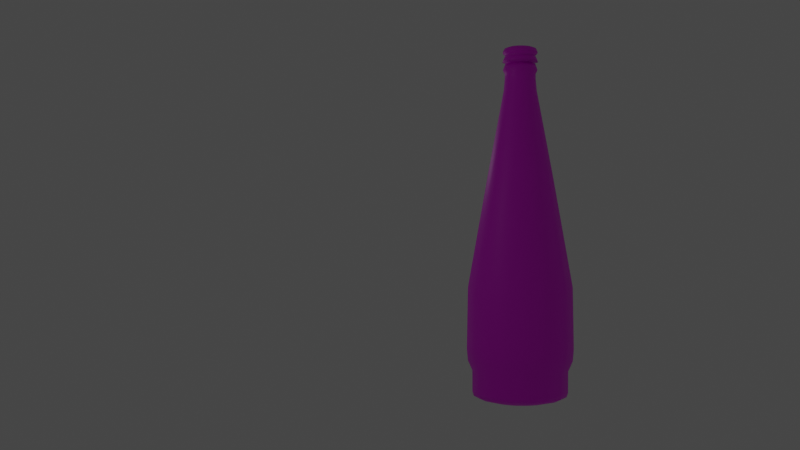 # Source: appletiserX3dVersion.blend  (saved by Blender 3.4.6; exported with 4.5.12 LTS)
import bpy
from mathutils import Matrix  # noqa: F401  (used for matrix-valued properties, if any)

bpy.ops.wm.read_factory_settings(use_empty=True)
scene = bpy.context.scene
scene.name = 'Scene'

# ---- collections
col_collection = bpy.data.collections.new('Collection'); scene.collection.children.link(col_collection)

# ---- images (referenced by path relative to the original .blend; pixels are not part of the script)
import os
ASSET_DIR = os.environ.get("B2B_ASSET_DIR", "")  # directory of the original .blend (textures are referenced by path, not embedded)
HERE = os.path.dirname(os.path.abspath(__file__))  # packed textures are extracted next to this script under _unpacked/

def load_image(name, relpath, width, height, colorspace="sRGB"):
    """Load a texture the original file referenced (path relative to the .blend, or extracted next to this script)."""
    p = next((c for c in (os.path.join(HERE, relpath), os.path.join(ASSET_DIR, relpath)) if relpath and os.path.exists(c)), "")
    if p:
        img = bpy.data.images.load(p, check_existing=True)
        img.name = name
    else:  # same state as the original file: an image datablock whose file is absent (Cycles renders it pink)
        img = bpy.data.images.new(name, width, height)
        img.source = "FILE"
        img.filepath = "//" + (relpath or name)
    img.colorspace_settings.name = colorspace
    return img
img_appletiser_logo_doubled_with_background_full_png = load_image('appletiser-logo-doubled-with-background_full.png', 'appletiser-logo-doubled-with-background_full.png', 1024, 1024, 'sRGB')

# ---- materials (node trees are filled in below, after node groups)
mat_material_002 = bpy.data.materials.new('Material.002')
mat_material_002.use_transparent_shadow = False

# ---- material node trees
mat_material_002.use_nodes = True; mat_material_002.node_tree.nodes.clear()
_N = mat_material_002.node_tree.nodes; _L = mat_material_002.node_tree.links
n0 = _N.new('ShaderNodeBsdfPrincipled'); n0.name = 'Principled BSDF'; n0.location = (10, 300)
n0.distribution = 'GGX'
n0.subsurface_method = 'RANDOM_WALK_SKIN'
n0.inputs[3].default_value = 1.45
n0.inputs[27].default_value = (0.0, 0.0, 0.0, 1.0)
n0.inputs[28].default_value = 1.0
n1 = _N.new('ShaderNodeOutputMaterial'); n1.name = 'Material Output'; n1.location = (300, 300)
n2 = _N.new('ShaderNodeTexImage'); n2.name = 'Image Texture'; n2.location = (-409, 264)
n2.image = img_appletiser_logo_doubled_with_background_full_png
_L.new(n0.outputs[0], n1.inputs[0])
_L.new(n2.outputs[0], n0.inputs[0])
n1.is_active_output = True

# ---- world
world_world = bpy.data.worlds.new('World'); scene.world = world_world
world_world.use_nodes = True; world_world.node_tree.nodes.clear()
_N = world_world.node_tree.nodes; _L = world_world.node_tree.links
n0 = _N.new('ShaderNodeOutputWorld'); n0.name = 'World Output'; n0.location = (300, 300)
n1 = _N.new('ShaderNodeBackground'); n1.name = 'Background'; n1.location = (10, 300)
n1.inputs[0].default_value = (0.05088, 0.05088, 0.05088, 1.0)
_L.new(n1.outputs[0], n0.inputs[0])
n0.is_active_output = True
world_world.color = (0.05088, 0.05088, 0.05088)
world_world.use_sun_shadow = False
world_world.sun_shadow_jitter_overblur = 0.0

# ---- cameras
cam_camera_004 = bpy.data.cameras.new('Camera.004')
cam_camera_005 = bpy.data.cameras.new('Camera.005')
cam_camera_006 = bpy.data.cameras.new('Camera.006')

# ---- lights
light_point_002 = bpy.data.lights.new('Point.002', 'POINT')
light_point_002.transmission_factor = 0.0
light_point_002.shadow_soft_size = 0.25
light_point_002.shadow_maximum_resolution = 0.006
light_point_002.use_absolute_resolution = True
light_point_003 = bpy.data.lights.new('Point.003', 'POINT')
light_point_003.transmission_factor = 0.0
light_point_003.shadow_soft_size = 0.25
light_point_003.shadow_maximum_resolution = 0.006
light_point_003.use_absolute_resolution = True

# ---- meshes
me_plane_001 = bpy.data.meshes.new('Plane.001')
me_plane_001.from_pydata([(0.2052, 1.993, 2.361e-07), (0.19, 2.03, 2.41e-07), (0.1815, 2.05, 2.447e-07), (0.1698, 2.06, 2.471e-07), (0.1952, 2.09, 2.514e-07), (0.2027, 2.099, 2.538e-07), (0.1976, 2.115, 2.568e-07), (0.1802, 2.15, 2.618e-07), (0.1237, 2.169, 2.656e-07), (0.0, 2.175, 0.0), (0.0, 1.96, 0.0), (0.1896, 1.993, -0.07853), (0.1756, 2.03, -0.07272), (0.1677, 2.05, -0.06944), (0.1568, 2.06, -0.06496), (0.1804, 2.09, -0.0747), (0.1872, 2.099, -0.07755), (0.1826, 2.115, -0.07562), (0.1665, 2.15, -0.06896), (0.1143, 2.169, -0.04735), (0.1451, 1.993, -0.1451), (0.1344, 2.03, -0.1344), (0.1283, 2.05, -0.1283), (0.12, 2.06, -0.12), (0.138, 2.09, -0.138), (0.1433, 2.099, -0.1433), (0.1397, 2.115, -0.1397), (0.1274, 2.15, -0.1274), (0.08749, 2.169, -0.08749), (0.07853, 1.993, -0.1896), (0.07272, 2.03, -0.1756), (0.06945, 2.05, -0.1677), (0.06496, 2.06, -0.1568), (0.0747, 2.09, -0.1804), (0.07755, 2.099, -0.1872), (0.07562, 2.115, -0.1826), (0.06896, 2.15, -0.1665), (0.04735, 2.169, -0.1143), (2.271e-07, 1.993, -0.2052), (2.327e-07, 2.03, -0.19), (2.368e-07, 2.05, -0.1815), (2.397e-07, 2.06, -0.1698), (2.428e-07, 2.09, -0.1952), (2.449e-07, 2.099, -0.2027), (2.482e-07, 2.115, -0.1976), (2.539e-07, 2.15, -0.1802), (2.602e-07, 2.169, -0.1237), (-0.07853, 1.993, -0.1896), (-0.07272, 2.03, -0.1756), (-0.06944, 2.05, -0.1677), (-0.06496, 2.06, -0.1568), (-0.0747, 2.09, -0.1804), (-0.07755, 2.099, -0.1872), (-0.07562, 2.115, -0.1826), (-0.06896, 2.15, -0.1665), (-0.04735, 2.169, -0.1143), (-0.1451, 1.993, -0.1451), (-0.1344, 2.03, -0.1344), (-0.1283, 2.05, -0.1283), (-0.12, 2.06, -0.12), (-0.138, 2.09, -0.138), (-0.1433, 2.099, -0.1433), (-0.1397, 2.115, -0.1397), (-0.1274, 2.15, -0.1274), (-0.08749, 2.169, -0.08749), (-0.1896, 1.993, -0.07853), (-0.1756, 2.03, -0.07272), (-0.1677, 2.05, -0.06945), (-0.1568, 2.06, -0.06496), (-0.1804, 2.09, -0.0747), (-0.1872, 2.099, -0.07755), (-0.1826, 2.115, -0.07562), (-0.1665, 2.15, -0.06896), (-0.1143, 2.169, -0.04735), (-0.2052, 1.993, -2.181e-07), (-0.19, 2.03, -2.244e-07), (-0.1815, 2.05, -2.289e-07), (-0.1698, 2.06, -2.323e-07), (-0.1952, 2.09, -2.343e-07), (-0.2027, 2.099, -2.36e-07), (-0.1976, 2.115, -2.395e-07), (-0.1802, 2.15, -2.46e-07), (-0.1237, 2.169, -2.548e-07), (-0.1896, 1.993, 0.07853), (-0.1756, 2.03, 0.07272), (-0.1677, 2.05, 0.06944), (-0.1568, 2.06, 0.06496), (-0.1804, 2.09, 0.0747), (-0.1872, 2.099, 0.07755), (-0.1826, 2.115, 0.07562), (-0.1665, 2.15, 0.06896), (-0.1143, 2.169, 0.04735), (-0.1451, 1.993, 0.1451), (-0.1344, 2.03, 0.1344), (-0.1283, 2.05, 0.1283), (-0.12, 2.06, 0.12), (-0.138, 2.09, 0.138), (-0.1433, 2.099, 0.1433), (-0.1397, 2.115, 0.1397), (-0.1274, 2.15, 0.1274), (-0.08749, 2.169, 0.08749), (-0.07853, 1.993, 0.1896), (-0.07272, 2.03, 0.1756), (-0.06945, 2.05, 0.1677), (-0.06496, 2.06, 0.1568), (-0.0747, 2.09, 0.1804), (-0.07755, 2.099, 0.1872), (-0.07562, 2.115, 0.1826), (-0.06896, 2.15, 0.1665), (-0.04735, 2.169, 0.1143), (-2.336e-07, 1.993, 0.2052), (-2.387e-07, 2.03, 0.19), (-2.426e-07, 2.05, 0.1815), (-2.451e-07, 2.06, 0.1698), (-2.49e-07, 2.09, 0.1952), (-2.513e-07, 2.099, 0.2027), (-2.545e-07, 2.115, 0.1976), (-2.596e-07, 2.15, 0.1802), (-2.641e-07, 2.169, 0.1237), (0.07853, 1.993, 0.1896), (0.07272, 2.03, 0.1756), (0.06944, 2.05, 0.1677), (0.06496, 2.06, 0.1568), (0.0747, 2.09, 0.1804), (0.07755, 2.099, 0.1872), (0.07562, 2.115, 0.1826), (0.06896, 2.15, 0.1665), (0.04735, 2.169, 0.1143), (0.1451, 1.993, 0.1451), (0.1344, 2.03, 0.1344), (0.1283, 2.05, 0.1283), (0.12, 2.06, 0.12), (0.138, 2.09, 0.138), (0.1433, 2.099, 0.1433), (0.1397, 2.115, 0.1397), (0.1274, 2.15, 0.1274), (0.08749, 2.169, 0.08749), (0.1896, 1.993, 0.07853), (0.1756, 2.03, 0.07272), (0.1677, 2.05, 0.06945), (0.1568, 2.06, 0.06496), (0.1804, 2.09, 0.0747), (0.1872, 2.099, 0.07755), (0.1826, 2.115, 0.07562), (0.1665, 2.15, 0.06896), (0.1143, 2.169, 0.04735), (0.6056, -0.5846, 3.765e-08), (0.3767, 0.6935, 1.085e-07), (0.192, 1.664, 1.983e-07), (0.1798, 1.798, 2.12e-07), (0.1796, 1.859, 2.196e-07), (0.2, 1.9, 2.252e-07), (0.1751, 1.97, 2.287e-07), (0.0, 1.97, 0.0), (0.6182, -1.288, -2.473e-08), (0.6066, -1.422, -3.468e-08), (0.5541, -1.541, -4.346e-08), (0.5533, -1.783, -6.362e-08), (0.5363, -1.833, -6.612e-08), (0.4622, -1.871, -6.722e-08), (0.3231, -1.904, -6.86e-08), (0.0, -1.914, 0.0), (0.5595, -0.5846, -0.2318), (0.348, 0.6935, -0.1441), (0.1774, 1.664, -0.07346), (0.1661, 1.798, -0.06881), (0.1659, 1.859, -0.06872), (0.1848, 1.9, -0.07653), (0.1618, 1.97, -0.06703), (0.5711, -1.288, -0.2366), (0.5604, -1.422, -0.2321), (0.5119, -1.541, -0.212), (0.5112, -1.783, -0.2117), (0.4955, -1.833, -0.2052), (0.427, -1.871, -0.1769), (0.2985, -1.904, -0.1236), (0.4282, -0.5846, -0.4282), (0.2664, 0.6935, -0.2664), (0.1357, 1.664, -0.1357), (0.1271, 1.798, -0.1271), (0.127, 1.859, -0.127), (0.1414, 1.9, -0.1414), (0.1238, 1.97, -0.1238), (0.4371, -1.288, -0.4371), (0.4289, -1.422, -0.4289), (0.3918, -1.541, -0.3918), (0.3912, -1.783, -0.3912), (0.3792, -1.833, -0.3792), (0.3268, -1.871, -0.3268), (0.2285, -1.904, -0.2285), (0.2318, -0.5846, -0.5595), (0.1441, 0.6935, -0.348), (0.07346, 1.664, -0.1774), (0.06881, 1.798, -0.1661), (0.06872, 1.859, -0.1659), (0.07653, 1.9, -0.1848), (0.06703, 1.97, -0.1618), (0.2366, -1.288, -0.5711), (0.2321, -1.422, -0.5604), (0.212, -1.541, -0.5119), (0.2117, -1.783, -0.5112), (0.2052, -1.833, -0.4955), (0.1769, -1.871, -0.427), (0.1236, -1.904, -0.2985), (1.118e-08, -0.5846, -0.6056), (9.199e-08, 0.6935, -0.3767), (1.899e-07, 1.664, -0.192), (2.041e-07, 1.798, -0.1798), (2.117e-07, 1.859, -0.1796), (2.165e-07, 1.9, -0.2), (2.21e-07, 1.97, -0.1751), (-5.175e-08, -1.288, -0.6182), (-6.12e-08, -1.422, -0.6066), (-6.768e-08, -1.541, -0.5541), (-8.781e-08, -1.783, -0.5533), (-8.956e-08, -1.833, -0.5363), (-8.742e-08, -1.871, -0.4622), (-8.272e-08, -1.904, -0.3231), (-0.2318, -0.5846, -0.5595), (-0.1441, 0.6935, -0.348), (-0.07346, 1.664, -0.1774), (-0.06881, 1.798, -0.1661), (-0.06872, 1.859, -0.1659), (-0.07653, 1.9, -0.1848), (-0.06703, 1.97, -0.1618), (-0.2366, -1.288, -0.5711), (-0.2321, -1.422, -0.5604), (-0.212, -1.541, -0.5119), (-0.2117, -1.783, -0.5112), (-0.2052, -1.833, -0.4955), (-0.1769, -1.871, -0.427), (-0.1236, -1.904, -0.2985), (-0.4282, -0.5846, -0.4282), (-0.2664, 0.6935, -0.2664), (-0.1357, 1.664, -0.1357), (-0.1271, 1.798, -0.1271), (-0.127, 1.859, -0.127), (-0.1414, 1.9, -0.1414), (-0.1238, 1.97, -0.1238), (-0.4371, -1.288, -0.4371), (-0.4289, -1.422, -0.4289), (-0.3918, -1.541, -0.3918), (-0.3912, -1.783, -0.3912), (-0.3792, -1.833, -0.3792), (-0.3268, -1.871, -0.3268), (-0.2285, -1.904, -0.2285), (-0.5595, -0.5846, -0.2318), (-0.348, 0.6935, -0.1441), (-0.1774, 1.664, -0.07346), (-0.1661, 1.798, -0.06881), (-0.1659, 1.859, -0.06872), (-0.1848, 1.9, -0.07653), (-0.1618, 1.97, -0.06703), (-0.5711, -1.288, -0.2366), (-0.5604, -1.422, -0.2321), (-0.5119, -1.541, -0.212), (-0.5112, -1.783, -0.2117), (-0.4955, -1.833, -0.2052), (-0.427, -1.871, -0.1769), (-0.2985, -1.904, -0.1236), (-0.6056, -0.5846, 1.529e-08), (-0.3767, 0.6935, -7.553e-08), (-0.192, 1.664, -1.815e-07), (-0.1798, 1.798, -1.963e-07), (-0.1796, 1.859, -2.039e-07), (-0.2, 1.9, -2.077e-07), (-0.1751, 1.97, -2.133e-07), (-0.6182, -1.288, 7.878e-08), (-0.6066, -1.422, 8.772e-08), (-0.5541, -1.541, 9.19e-08), (-0.5533, -1.783, 1.12e-07), (-0.5363, -1.833, 1.13e-07), (-0.4622, -1.871, 1.076e-07), (-0.3231, -1.904, 9.684e-08), (-0.5595, -0.5846, 0.2318), (-0.348, 0.6935, 0.1441), (-0.1774, 1.664, 0.07346), (-0.1661, 1.798, 0.06881), (-0.1659, 1.859, 0.06872), (-0.1848, 1.9, 0.07653), (-0.1618, 1.97, 0.06703), (-0.5711, -1.288, 0.2366), (-0.5604, -1.422, 0.2321), (-0.5119, -1.541, 0.212), (-0.5112, -1.783, 0.2117), (-0.4955, -1.833, 0.2052), (-0.427, -1.871, 0.1769), (-0.2985, -1.904, 0.1236), (-0.4282, -0.5846, 0.4282), (-0.2664, 0.6935, 0.2664), (-0.1357, 1.664, 0.1357), (-0.1271, 1.798, 0.1271), (-0.127, 1.859, 0.127), (-0.1414, 1.9, 0.1414), (-0.1238, 1.97, 0.1238), (-0.4371, -1.288, 0.4371), (-0.4289, -1.422, 0.4289), (-0.3918, -1.541, 0.3918), (-0.3912, -1.783, 0.3912), (-0.3792, -1.833, 0.3792), (-0.3268, -1.871, 0.3268), (-0.2285, -1.904, 0.2285), (-0.2318, -0.5846, 0.5595), (-0.1441, 0.6935, 0.348), (-0.07346, 1.664, 0.1774), (-0.06881, 1.798, 0.1661), (-0.06872, 1.859, 0.1659), (-0.07653, 1.9, 0.1848), (-0.06703, 1.97, 0.1618), (-0.2366, -1.288, 0.5711), (-0.2321, -1.422, 0.5604), (-0.212, -1.541, 0.5119), (-0.2117, -1.783, 0.5112), (-0.2052, -1.833, 0.4955), (-0.1769, -1.871, 0.427), (-0.1236, -1.904, 0.2985), (-3.043e-08, -0.5846, 0.6056), (-1.04e-07, 0.6935, 0.3767), (-1.96e-07, 1.664, 0.192), (-2.098e-07, 1.798, 0.1798), (-2.174e-07, 1.859, 0.1796), (-2.228e-07, 1.9, 0.2), (-2.266e-07, 1.97, 0.1751), (3.21e-08, -1.288, 0.6182), (4.192e-08, -1.422, 0.6066), (5.007e-08, -1.541, 0.5541), (7.022e-08, -1.783, 0.5533), (7.251e-08, -1.833, 0.5363), (7.273e-08, -1.871, 0.4622), (7.245e-08, -1.904, 0.3231), (0.2318, -0.5846, 0.5595), (0.1441, 0.6935, 0.348), (0.07346, 1.664, 0.1774), (0.06881, 1.798, 0.1661), (0.06872, 1.859, 0.1659), (0.07653, 1.9, 0.1848), (0.06703, 1.97, 0.1618), (0.2366, -1.288, 0.5711), (0.2321, -1.422, 0.5604), (0.212, -1.541, 0.5119), (0.2117, -1.783, 0.5112), (0.2052, -1.833, 0.4955), (0.1769, -1.871, 0.427), (0.1236, -1.904, 0.2985), (0.4282, -0.5846, 0.4282), (0.2664, 0.6935, 0.2664), (0.1357, 1.664, 0.1357), (0.1271, 1.798, 0.1271), (0.127, 1.859, 0.127), (0.1414, 1.9, 0.1414), (0.1238, 1.97, 0.1238), (0.4371, -1.288, 0.4371), (0.4289, -1.422, 0.4289), (0.3918, -1.541, 0.3918), (0.3912, -1.783, 0.3912), (0.3792, -1.833, 0.3792), (0.3268, -1.871, 0.3268), (0.2285, -1.904, 0.2285), (0.5595, -0.5846, 0.2318), (0.348, 0.6935, 0.1441), (0.1774, 1.664, 0.07346), (0.1661, 1.798, 0.06881), (0.1659, 1.859, 0.06872), (0.1848, 1.9, 0.07653), (0.1618, 1.97, 0.06703), (0.5711, -1.288, 0.2366), (0.5604, -1.422, 0.2321), (0.5119, -1.541, 0.212), (0.5112, -1.783, 0.2117), (0.4955, -1.833, 0.2052), (0.427, -1.871, 0.1769), (0.2985, -1.904, 0.1236)], [], [(30, 29, 20, 21), (32, 31, 22, 23), (0, 1, 12, 11), (24, 23, 14, 15), (36, 35, 26, 27), (45, 44, 35, 36), (54, 53, 44, 45), (63, 62, 53, 54), (72, 71, 62, 63), (81, 80, 71, 72), (90, 89, 80, 81), (99, 98, 89, 90), (108, 107, 98, 99), (117, 116, 107, 108), (126, 125, 116, 117), (135, 134, 125, 126), (144, 143, 134, 135), (9, 8, 145), (85, 84, 75, 76), (1, 2, 13, 12), (25, 24, 15, 16), (37, 36, 27, 28), (46, 45, 36, 37), (55, 54, 45, 46), (64, 63, 54, 55), (73, 72, 63, 64), (82, 81, 72, 73), (91, 90, 81, 82), (100, 99, 90, 91), (109, 108, 99, 100), (118, 117, 108, 109), (127, 126, 117, 118), (136, 135, 126, 127), (145, 144, 135, 136), (10, 137, 0), (76, 75, 66, 67), (2, 3, 14, 13), (26, 25, 16, 17), (48, 47, 38, 39), (57, 56, 47, 48), (66, 65, 56, 57), (75, 74, 65, 66), (84, 83, 74, 75), (93, 92, 83, 84), (102, 101, 92, 93), (111, 110, 101, 102), (120, 119, 110, 111), (129, 128, 119, 120), (138, 137, 128, 129), (67, 66, 57, 58), (3, 4, 15, 14), (27, 26, 17, 18), (9, 28, 19), (9, 37, 28), (9, 46, 37), (9, 55, 46), (9, 64, 55), (9, 73, 64), (9, 82, 73), (9, 91, 82), (9, 100, 91), (9, 109, 100), (9, 118, 109), (9, 127, 118), (9, 136, 127), (9, 145, 136), (58, 57, 48, 49), (4, 5, 16, 15), (28, 27, 18, 19), (11, 20, 10), (20, 29, 10), (29, 38, 10), (38, 47, 10), (47, 56, 10), (56, 65, 10), (65, 74, 10), (74, 83, 10), (83, 92, 10), (92, 101, 10), (101, 110, 10), (110, 119, 10), (119, 128, 10), (128, 137, 10), (49, 48, 39, 40), (5, 6, 17, 16), (0, 11, 10), (42, 41, 32, 33), (51, 50, 41, 42), (60, 59, 50, 51), (69, 68, 59, 60), (78, 77, 68, 69), (87, 86, 77, 78), (96, 95, 86, 87), (105, 104, 95, 96), (114, 113, 104, 105), (123, 122, 113, 114), (132, 131, 122, 123), (141, 140, 131, 132), (40, 39, 30, 31), (6, 7, 18, 17), (21, 20, 11, 12), (34, 33, 24, 25), (43, 42, 33, 34), (52, 51, 42, 43), (61, 60, 51, 52), (70, 69, 60, 61), (79, 78, 69, 70), (88, 87, 78, 79), (97, 96, 87, 88), (106, 105, 96, 97), (115, 114, 105, 106), (124, 123, 114, 115), (133, 132, 123, 124), (142, 141, 132, 133), (31, 30, 21, 22), (7, 8, 19, 18), (22, 21, 12, 13), (103, 102, 93, 94), (112, 111, 102, 103), (121, 120, 111, 112), (130, 129, 120, 121), (139, 138, 129, 130), (1, 0, 137, 138), (2, 1, 138, 139), (4, 3, 140, 141), (41, 40, 31, 32), (35, 34, 25, 26), (50, 49, 40, 41), (44, 43, 34, 35), (59, 58, 49, 50), (53, 52, 43, 44), (68, 67, 58, 59), (62, 61, 52, 53), (77, 76, 67, 68), (71, 70, 61, 62), (86, 85, 76, 77), (80, 79, 70, 71), (95, 94, 85, 86), (89, 88, 79, 80), (104, 103, 94, 95), (98, 97, 88, 89), (113, 112, 103, 104), (107, 106, 97, 98), (122, 121, 112, 113), (116, 115, 106, 107), (131, 130, 121, 122), (125, 124, 115, 116), (140, 139, 130, 131), (134, 133, 124, 125), (143, 142, 133, 134), (23, 22, 13, 14), (5, 4, 141, 142), (94, 93, 84, 85), (6, 5, 142, 143), (7, 6, 143, 144), (8, 7, 144, 145), (33, 32, 23, 24), (9, 19, 8), (39, 38, 29, 30), (3, 2, 139, 140), (146, 147, 163, 162), (147, 148, 164, 163), (181, 180, 166, 167), (153, 182, 168), (153, 196, 182), (153, 210, 196), (153, 224, 210), (153, 238, 224), (153, 252, 238), (153, 266, 252), (153, 280, 266), (153, 294, 280), (153, 308, 294), (153, 322, 308), (153, 336, 322), (153, 350, 336), (153, 364, 350), (148, 149, 165, 164), (182, 181, 167, 168), (190, 197, 183, 176), (204, 211, 197, 190), (218, 225, 211, 204), (232, 239, 225, 218), (246, 253, 239, 232), (260, 267, 253, 246), (274, 281, 267, 260), (288, 295, 281, 274), (302, 309, 295, 288), (316, 323, 309, 302), (330, 337, 323, 316), (344, 351, 337, 330), (358, 365, 351, 344), (149, 150, 166, 165), (367, 366, 155, 156), (197, 198, 184, 183), (211, 212, 198, 197), (225, 226, 212, 211), (239, 240, 226, 225), (253, 254, 240, 239), (267, 268, 254, 253), (281, 282, 268, 267), (295, 296, 282, 281), (309, 310, 296, 295), (323, 324, 310, 309), (337, 338, 324, 323), (351, 352, 338, 337), (365, 366, 352, 351), (150, 151, 167, 166), (151, 152, 168, 167), (184, 185, 171, 170), (200, 201, 187, 186), (214, 215, 201, 200), (228, 229, 215, 214), (242, 243, 229, 228), (256, 257, 243, 242), (270, 271, 257, 256), (284, 285, 271, 270), (298, 299, 285, 284), (312, 313, 299, 298), (326, 327, 313, 312), (340, 341, 327, 326), (354, 355, 341, 340), (368, 369, 355, 354), (369, 368, 157, 158), (199, 200, 186, 185), (213, 214, 200, 199), (227, 228, 214, 213), (241, 242, 228, 227), (255, 256, 242, 241), (269, 270, 256, 255), (283, 284, 270, 269), (297, 298, 284, 283), (311, 312, 298, 297), (325, 326, 312, 311), (339, 340, 326, 325), (353, 354, 340, 339), (367, 368, 354, 353), (154, 146, 162, 169), (180, 179, 165, 166), (185, 186, 172, 171), (201, 202, 188, 187), (215, 216, 202, 201), (229, 230, 216, 215), (243, 244, 230, 229), (257, 258, 244, 243), (271, 272, 258, 257), (285, 286, 272, 271), (299, 300, 286, 285), (313, 314, 300, 299), (327, 328, 314, 313), (341, 342, 328, 327), (355, 356, 342, 341), (369, 370, 356, 355), (160, 161, 371), (155, 154, 169, 170), (186, 187, 173, 172), (202, 203, 189, 188), (216, 217, 203, 202), (230, 231, 217, 216), (244, 245, 231, 230), (258, 259, 245, 244), (272, 273, 259, 258), (286, 287, 273, 272), (300, 301, 287, 286), (314, 315, 301, 300), (328, 329, 315, 314), (342, 343, 329, 328), (356, 357, 343, 342), (370, 371, 357, 356), (156, 155, 170, 171), (208, 207, 193, 194), (222, 221, 207, 208), (236, 235, 221, 222), (250, 249, 235, 236), (264, 263, 249, 250), (278, 277, 263, 264), (292, 291, 277, 278), (306, 305, 291, 292), (320, 319, 305, 306), (334, 333, 319, 320), (348, 347, 333, 334), (362, 361, 347, 348), (187, 188, 174, 173), (205, 204, 190, 191), (219, 218, 204, 205), (233, 232, 218, 219), (247, 246, 232, 233), (261, 260, 246, 247), (275, 274, 260, 261), (289, 288, 274, 275), (303, 302, 288, 289), (317, 316, 302, 303), (331, 330, 316, 317), (345, 344, 330, 331), (359, 358, 344, 345), (157, 156, 171, 172), (189, 161, 175), (203, 161, 189), (217, 161, 203), (231, 161, 217), (245, 161, 231), (259, 161, 245), (273, 161, 259), (287, 161, 273), (301, 161, 287), (315, 161, 301), (329, 161, 315), (343, 161, 329), (357, 161, 343), (371, 161, 357), (188, 189, 175, 174), (207, 206, 192, 193), (221, 220, 206, 207), (235, 234, 220, 221), (249, 248, 234, 235), (263, 262, 248, 249), (277, 276, 262, 263), (291, 290, 276, 277), (305, 304, 290, 291), (319, 318, 304, 305), (333, 332, 318, 319), (347, 346, 332, 333), (361, 360, 346, 347), (148, 147, 359, 360), (158, 157, 172, 173), (191, 190, 176, 177), (212, 213, 199, 198), (226, 227, 213, 212), (240, 241, 227, 226), (254, 255, 241, 240), (268, 269, 255, 254), (282, 283, 269, 268), (296, 297, 283, 282), (310, 311, 297, 296), (324, 325, 311, 310), (338, 339, 325, 324), (352, 353, 339, 338), (366, 367, 353, 352), (147, 146, 358, 359), (159, 158, 173, 174), (194, 193, 179, 180), (195, 194, 180, 181), (209, 208, 194, 195), (223, 222, 208, 209), (237, 236, 222, 223), (251, 250, 236, 237), (265, 264, 250, 251), (279, 278, 264, 265), (293, 292, 278, 279), (307, 306, 292, 293), (321, 320, 306, 307), (335, 334, 320, 321), (349, 348, 334, 335), (363, 362, 348, 349), (153, 152, 364), (177, 176, 162, 163), (160, 159, 174, 175), (368, 367, 156, 157), (196, 195, 181, 182), (210, 209, 195, 196), (224, 223, 209, 210), (238, 237, 223, 224), (252, 251, 237, 238), (266, 265, 251, 252), (280, 279, 265, 266), (294, 293, 279, 280), (308, 307, 293, 294), (322, 321, 307, 308), (336, 335, 321, 322), (350, 349, 335, 336), (364, 363, 349, 350), (179, 178, 164, 165), (192, 191, 177, 178), (206, 205, 191, 192), (220, 219, 205, 206), (234, 233, 219, 220), (248, 247, 233, 234), (262, 261, 247, 248), (276, 275, 261, 262), (290, 289, 275, 276), (304, 303, 289, 290), (318, 317, 303, 304), (332, 331, 317, 318), (346, 345, 331, 332), (360, 359, 345, 346), (150, 149, 361, 362), (366, 365, 154, 155), (151, 150, 362, 363), (149, 148, 360, 361), (152, 151, 363, 364), (176, 183, 169, 162), (183, 184, 170, 169), (153, 168, 152), (365, 358, 146, 154), (370, 369, 158, 159), (371, 370, 159, 160), (175, 161, 160), (193, 192, 178, 179), (198, 199, 185, 184), (178, 177, 163, 164)])
me_plane_001.polygons.foreach_set('use_smooth', [True] * 400)
_uv = me_plane_001.uv_layers.new(name='UVMap')
_uv.uv.foreach_set('vector', [0.9108, 0.2439, 0.903, 0.2412, 0.9077, 0.2286, 0.9136, 0.2302, 0.9191, 0.2452, 0.9156, 0.2448, 0.9172, 0.2308, 0.9198, 0.231, 0.9121, 0.2105, 0.9163, 0.2111, 0.9153, 0.2197, 0.9104, 0.2187, 0.9264, 0.2307, 0.9198, 0.231, 0.9203, 0.2202, 0.9255, 0.22, 0.9416, 0.241, 0.9337, 0.2436, 0.9308, 0.2301, 0.9368, 0.2286, 0.9497, 0.2574, 0.9389, 0.262, 0.9337, 0.2436, 0.9416, 0.241, 0.964, 0.2802, 0.9479, 0.2891, 0.9389, 0.262, 0.9497, 0.2574, 0.9516, 0.1222, 0.9408, 0.117, 0.9502, 0.08834, 0.9692, 0.09715, 0.9427, 0.1386, 0.935, 0.1356, 0.9408, 0.117, 0.9516, 0.1222, 0.9376, 0.1509, 0.9317, 0.1491, 0.935, 0.1356, 0.9427, 0.1386, 0.9345, 0.1607, 0.9296, 0.1596, 0.9317, 0.1491, 0.9376, 0.1509, 0.9326, 0.169, 0.9284, 0.1683, 0.9296, 0.1596, 0.9345, 0.1607, 0.9314, 0.1764, 0.9276, 0.176, 0.9284, 0.1683, 0.9326, 0.169, 0.9308, 0.1832, 0.9272, 0.183, 0.9276, 0.176, 0.9314, 0.1764, 0.9305, 0.1898, 0.927, 0.1897, 0.9272, 0.183, 0.9308, 0.1832, 0.9307, 0.1963, 0.9271, 0.1964, 0.927, 0.1897, 0.9305, 0.1898, 0.9312, 0.2031, 0.9274, 0.2034, 0.9271, 0.1964, 0.9307, 0.1963, 0.9791, 0.1901, 0.94, 0.2087, 0.9383, 0.2021, 0.9188, 0.1591, 0.9158, 0.1593, 0.9145, 0.1486, 0.9182, 0.1482, 0.9163, 0.2111, 0.9188, 0.2113, 0.9182, 0.2201, 0.9153, 0.2197, 0.9283, 0.2305, 0.9264, 0.2307, 0.9255, 0.22, 0.9271, 0.2198, 0.9541, 0.2332, 0.9416, 0.241, 0.9368, 0.2286, 0.9471, 0.224, 0.9656, 0.2437, 0.9497, 0.2574, 0.9416, 0.241, 0.9541, 0.2332, 0.9858, 0.2552, 0.964, 0.2802, 0.9497, 0.2574, 0.9656, 0.2437, 0.966, 0.1364, 0.9516, 0.1222, 0.9692, 0.09715, 0.9858, 0.1262, 0.9545, 0.1468, 0.9427, 0.1386, 0.9516, 0.1222, 0.966, 0.1364, 0.9474, 0.156, 0.9376, 0.1509, 0.9427, 0.1386, 0.9545, 0.1468, 0.943, 0.164, 0.9345, 0.1607, 0.9376, 0.1509, 0.9474, 0.156, 0.9401, 0.1711, 0.9326, 0.169, 0.9345, 0.1607, 0.943, 0.164, 0.9384, 0.1777, 0.9314, 0.1764, 0.9326, 0.169, 0.9401, 0.1711, 0.9374, 0.1839, 0.9308, 0.1832, 0.9314, 0.1764, 0.9384, 0.1777, 0.9371, 0.1899, 0.9305, 0.1898, 0.9308, 0.1832, 0.9374, 0.1839, 0.9374, 0.1959, 0.9307, 0.1963, 0.9305, 0.1898, 0.9371, 0.1899, 0.9383, 0.2021, 0.9312, 0.2031, 0.9307, 0.1963, 0.9374, 0.1959, 0.8463, 0.1885, 0.9131, 0.2032, 0.9121, 0.2105, 0.9182, 0.1482, 0.9145, 0.1486, 0.9122, 0.1348, 0.9171, 0.1341, 0.9188, 0.2113, 0.9206, 0.2113, 0.9203, 0.2202, 0.9182, 0.2201, 0.9308, 0.2301, 0.9283, 0.2305, 0.9271, 0.2198, 0.9291, 0.2196, 0.9006, 0.2935, 0.8789, 0.2902, 0.8949, 0.2589, 0.9061, 0.2633, 0.9083, 0.1156, 0.8967, 0.1196, 0.8816, 0.09131, 0.9023, 0.0861, 0.9122, 0.1348, 0.9042, 0.137, 0.8967, 0.1196, 0.9083, 0.1156, 0.9145, 0.1486, 0.9084, 0.1498, 0.9042, 0.137, 0.9122, 0.1348, 0.9158, 0.1593, 0.9108, 0.16, 0.9084, 0.1498, 0.9145, 0.1486, 0.9166, 0.1682, 0.9123, 0.1686, 0.9108, 0.16, 0.9158, 0.1593, 0.917, 0.176, 0.9132, 0.1762, 0.9123, 0.1686, 0.9166, 0.1682, 0.9173, 0.1831, 0.9137, 0.1832, 0.9132, 0.1762, 0.917, 0.176, 0.9173, 0.1898, 0.9138, 0.1898, 0.9137, 0.1832, 0.9173, 0.1831, 0.9172, 0.1966, 0.9136, 0.1964, 0.9138, 0.1898, 0.9173, 0.1898, 0.9169, 0.2035, 0.9131, 0.2032, 0.9136, 0.1964, 0.9172, 0.1966, 0.9171, 0.1341, 0.9122, 0.1348, 0.9083, 0.1156, 0.9152, 0.1145, 0.9206, 0.2113, 0.925, 0.2112, 0.9255, 0.22, 0.9203, 0.2202, 0.9368, 0.2286, 0.9308, 0.2301, 0.9291, 0.2196, 0.934, 0.2187, 0.9791, 0.1901, 0.9471, 0.224, 0.9427, 0.2159, 0.9791, 0.1901, 0.9541, 0.2332, 0.9471, 0.224, 0.9791, 0.1901, 0.9656, 0.2437, 0.9541, 0.2332, 0.9791, 0.1901, 0.9858, 0.2552, 0.9656, 0.2437, 0.9791, 0.1901, 0.966, 0.1364, 0.9858, 0.1262, 0.9791, 0.1901, 0.9545, 0.1468, 0.966, 0.1364, 0.9791, 0.1901, 0.9474, 0.156, 0.9545, 0.1468, 0.9791, 0.1901, 0.943, 0.164, 0.9474, 0.156, 0.9791, 0.1901, 0.9401, 0.1711, 0.943, 0.164, 0.9791, 0.1901, 0.9384, 0.1777, 0.9401, 0.1711, 0.9791, 0.1901, 0.9374, 0.1839, 0.9384, 0.1777, 0.9791, 0.1901, 0.9371, 0.1899, 0.9374, 0.1839, 0.9791, 0.1901, 0.9374, 0.1959, 0.9371, 0.1899, 0.9791, 0.1901, 0.9383, 0.2021, 0.9374, 0.1959, 0.9152, 0.1145, 0.9083, 0.1156, 0.9023, 0.0861, 0.9128, 0.08576, 0.925, 0.2112, 0.9263, 0.2111, 0.9271, 0.2198, 0.9255, 0.22, 0.9471, 0.224, 0.9368, 0.2286, 0.934, 0.2187, 0.9427, 0.2159, 0.9104, 0.2187, 0.9077, 0.2286, 0.8463, 0.1885, 0.9077, 0.2286, 0.903, 0.2412, 0.8463, 0.1885, 0.903, 0.2412, 0.8949, 0.2589, 0.8463, 0.1885, 0.8949, 0.2589, 0.8789, 0.2902, 0.8463, 0.1885, 0.8816, 0.09131, 0.8967, 0.1196, 0.8463, 0.1885, 0.8967, 0.1196, 0.9042, 0.137, 0.8463, 0.1885, 0.9042, 0.137, 0.9084, 0.1498, 0.8463, 0.1885, 0.9084, 0.1498, 0.9108, 0.16, 0.8463, 0.1885, 0.9108, 0.16, 0.9123, 0.1686, 0.8463, 0.1885, 0.9123, 0.1686, 0.9132, 0.1762, 0.8463, 0.1885, 0.9132, 0.1762, 0.9137, 0.1832, 0.8463, 0.1885, 0.9137, 0.1832, 0.9138, 0.1898, 0.8463, 0.1885, 0.9138, 0.1898, 0.9136, 0.1964, 0.8463, 0.1885, 0.9136, 0.1964, 0.9131, 0.2032, 0.8463, 0.1885, 0.9114, 0.2933, 0.9006, 0.2935, 0.9061, 0.2633, 0.9131, 0.2646, 0.9263, 0.2111, 0.928, 0.211, 0.9291, 0.2196, 0.9271, 0.2198, 0.9121, 0.2105, 0.9104, 0.2187, 0.8463, 0.1885, 0.9309, 0.2638, 0.918, 0.2649, 0.9191, 0.2452, 0.928, 0.2446, 0.9366, 0.292, 0.9178, 0.2923, 0.918, 0.2649, 0.9309, 0.2638, 0.9327, 0.1148, 0.9203, 0.1141, 0.9199, 0.08664, 0.9381, 0.08567, 0.9293, 0.1343, 0.9206, 0.1339, 0.9203, 0.1141, 0.9327, 0.1148, 0.9273, 0.1483, 0.9208, 0.148, 0.9206, 0.1339, 0.9293, 0.1343, 0.9261, 0.1591, 0.9209, 0.159, 0.9208, 0.148, 0.9273, 0.1483, 0.9254, 0.168, 0.9209, 0.168, 0.9209, 0.159, 0.9261, 0.1591, 0.9249, 0.1758, 0.9209, 0.1758, 0.9209, 0.168, 0.9254, 0.168, 0.9246, 0.1829, 0.9209, 0.183, 0.9209, 0.1758, 0.9249, 0.1758, 0.9245, 0.1897, 0.9209, 0.1898, 0.9209, 0.183, 0.9246, 0.1829, 0.9246, 0.1965, 0.9208, 0.1966, 0.9209, 0.1898, 0.9245, 0.1897, 0.9247, 0.2035, 0.9207, 0.2037, 0.9208, 0.1966, 0.9246, 0.1965, 0.9131, 0.2646, 0.9061, 0.2633, 0.9108, 0.2439, 0.9156, 0.2448, 0.928, 0.211, 0.9323, 0.2104, 0.934, 0.2187, 0.9291, 0.2196, 0.9136, 0.2302, 0.9077, 0.2286, 0.9104, 0.2187, 0.9153, 0.2197, 0.9305, 0.2442, 0.928, 0.2446, 0.9264, 0.2307, 0.9283, 0.2305, 0.9344, 0.2631, 0.9309, 0.2638, 0.928, 0.2446, 0.9305, 0.2442, 0.9417, 0.2913, 0.9366, 0.292, 0.9309, 0.2638, 0.9344, 0.2631, 0.9361, 0.1156, 0.9327, 0.1148, 0.9381, 0.08567, 0.9432, 0.08613, 0.9318, 0.1348, 0.9293, 0.1343, 0.9327, 0.1148, 0.9361, 0.1156, 0.9292, 0.1486, 0.9273, 0.1483, 0.9293, 0.1343, 0.9318, 0.1348, 0.9276, 0.1593, 0.9261, 0.1591, 0.9273, 0.1483, 0.9292, 0.1486, 0.9267, 0.1681, 0.9254, 0.168, 0.9261, 0.1591, 0.9276, 0.1593, 0.9261, 0.1759, 0.9249, 0.1758, 0.9254, 0.168, 0.9267, 0.1681, 0.9257, 0.183, 0.9246, 0.1829, 0.9249, 0.1758, 0.9261, 0.1759, 0.9256, 0.1897, 0.9245, 0.1897, 0.9246, 0.1829, 0.9257, 0.183, 0.9256, 0.1964, 0.9246, 0.1965, 0.9245, 0.1897, 0.9256, 0.1897, 0.9259, 0.2035, 0.9247, 0.2035, 0.9246, 0.1965, 0.9256, 0.1964, 0.9156, 0.2448, 0.9108, 0.2439, 0.9136, 0.2302, 0.9172, 0.2308, 0.9323, 0.2104, 0.94, 0.2087, 0.9427, 0.2159, 0.934, 0.2187, 0.9172, 0.2308, 0.9136, 0.2302, 0.9153, 0.2197, 0.9182, 0.2201, 0.9193, 0.1759, 0.917, 0.176, 0.9166, 0.1682, 0.9191, 0.168, 0.9194, 0.183, 0.9173, 0.1831, 0.917, 0.176, 0.9193, 0.1759, 0.9194, 0.1898, 0.9173, 0.1898, 0.9173, 0.1831, 0.9194, 0.183, 0.9193, 0.1966, 0.9172, 0.1966, 0.9173, 0.1898, 0.9194, 0.1898, 0.9191, 0.2036, 0.9169, 0.2035, 0.9172, 0.1966, 0.9193, 0.1966, 0.9163, 0.2111, 0.9121, 0.2105, 0.9131, 0.2032, 0.9169, 0.2035, 0.9188, 0.2113, 0.9163, 0.2111, 0.9169, 0.2035, 0.9191, 0.2036, 0.925, 0.2112, 0.9206, 0.2113, 0.9207, 0.2037, 0.9247, 0.2035, 0.918, 0.2649, 0.9131, 0.2646, 0.9156, 0.2448, 0.9191, 0.2452, 0.9337, 0.2436, 0.9305, 0.2442, 0.9283, 0.2305, 0.9308, 0.2301, 0.9178, 0.2923, 0.9114, 0.2933, 0.9131, 0.2646, 0.918, 0.2649, 0.9389, 0.262, 0.9344, 0.2631, 0.9305, 0.2442, 0.9337, 0.2436, 0.9203, 0.1141, 0.9152, 0.1145, 0.9128, 0.08576, 0.9199, 0.08664, 0.9479, 0.2891, 0.9417, 0.2913, 0.9344, 0.2631, 0.9389, 0.262, 0.9206, 0.1339, 0.9171, 0.1341, 0.9152, 0.1145, 0.9203, 0.1141, 0.9408, 0.117, 0.9361, 0.1156, 0.9432, 0.08613, 0.9502, 0.08834, 0.9208, 0.148, 0.9182, 0.1482, 0.9171, 0.1341, 0.9206, 0.1339, 0.935, 0.1356, 0.9318, 0.1348, 0.9361, 0.1156, 0.9408, 0.117, 0.9209, 0.159, 0.9188, 0.1591, 0.9182, 0.1482, 0.9208, 0.148, 0.9317, 0.1491, 0.9292, 0.1486, 0.9318, 0.1348, 0.935, 0.1356, 0.9209, 0.168, 0.9191, 0.168, 0.9188, 0.1591, 0.9209, 0.159, 0.9296, 0.1596, 0.9276, 0.1593, 0.9292, 0.1486, 0.9317, 0.1491, 0.9209, 0.1758, 0.9193, 0.1759, 0.9191, 0.168, 0.9209, 0.168, 0.9284, 0.1683, 0.9267, 0.1681, 0.9276, 0.1593, 0.9296, 0.1596, 0.9209, 0.183, 0.9194, 0.183, 0.9193, 0.1759, 0.9209, 0.1758, 0.9276, 0.176, 0.9261, 0.1759, 0.9267, 0.1681, 0.9284, 0.1683, 0.9209, 0.1898, 0.9194, 0.1898, 0.9194, 0.183, 0.9209, 0.183, 0.9272, 0.183, 0.9257, 0.183, 0.9261, 0.1759, 0.9276, 0.176, 0.9208, 0.1966, 0.9193, 0.1966, 0.9194, 0.1898, 0.9209, 0.1898, 0.927, 0.1897, 0.9256, 0.1897, 0.9257, 0.183, 0.9272, 0.183, 0.9207, 0.2037, 0.9191, 0.2036, 0.9193, 0.1966, 0.9208, 0.1966, 0.9271, 0.1964, 0.9256, 0.1964, 0.9256, 0.1897, 0.927, 0.1897, 0.9274, 0.2034, 0.9259, 0.2035, 0.9256, 0.1964, 0.9271, 0.1964, 0.9198, 0.231, 0.9172, 0.2308, 0.9182, 0.2201, 0.9203, 0.2202, 0.9263, 0.2111, 0.925, 0.2112, 0.9247, 0.2035, 0.9259, 0.2035, 0.9191, 0.168, 0.9166, 0.1682, 0.9158, 0.1593, 0.9188, 0.1591, 0.928, 0.211, 0.9263, 0.2111, 0.9259, 0.2035, 0.9274, 0.2034, 0.9323, 0.2104, 0.928, 0.211, 0.9274, 0.2034, 0.9312, 0.2031, 0.94, 0.2087, 0.9323, 0.2104, 0.9312, 0.2031, 0.9383, 0.2021, 0.928, 0.2446, 0.9191, 0.2452, 0.9198, 0.231, 0.9264, 0.2307, 0.9791, 0.1901, 0.9427, 0.2159, 0.94, 0.2087, 0.9061, 0.2633, 0.8949, 0.2589, 0.903, 0.2412, 0.9108, 0.2439, 0.9206, 0.2113, 0.9188, 0.2113, 0.9191, 0.2036, 0.9207, 0.2037, 0.4161, 0.4809, 0.5904, 0.5019, 0.5956, 0.4832, 0.416, 0.4553, 0.5904, 0.5019, 0.7204, 0.5398, 0.7261, 0.5323, 0.5956, 0.4832, 0.7506, 0.5484, 0.7492, 0.5443, 0.7426, 0.5472, 0.7447, 0.5503, 0.7485, 0.5647, 0.7516, 0.5537, 0.7468, 0.5543, 0.7485, 0.5647, 0.7576, 0.5545, 0.7516, 0.5537, 0.7485, 0.5647, 0.7651, 0.558, 0.7576, 0.5545, 0.7485, 0.5647, 0.7748, 0.5674, 0.7651, 0.558, 0.7485, 0.5647, 0.7623, 0.5742, 0.7748, 0.5674, 0.7485, 0.5647, 0.7545, 0.576, 0.7623, 0.5742, 0.7485, 0.5647, 0.7487, 0.5757, 0.7545, 0.576, 0.7485, 0.5647, 0.7444, 0.5743, 0.7487, 0.5757, 0.7485, 0.5647, 0.7413, 0.5721, 0.7444, 0.5743, 0.7485, 0.5647, 0.7392, 0.5695, 0.7413, 0.5721, 0.7485, 0.5647, 0.7381, 0.5667, 0.7392, 0.5695, 0.7485, 0.5647, 0.7379, 0.5637, 0.7381, 0.5667, 0.7485, 0.5647, 0.7387, 0.5609, 0.7379, 0.5637, 0.7485, 0.5647, 0.7405, 0.5582, 0.7387, 0.5609, 0.7204, 0.5398, 0.7335, 0.5475, 0.7388, 0.5427, 0.7261, 0.5323, 0.7516, 0.5537, 0.7506, 0.5484, 0.7447, 0.5503, 0.7468, 0.5543, 0.4163, 0.3965, 0.3101, 0.4127, 0.323, 0.441, 0.4159, 0.4274, 0.418, 0.3619, 0.293, 0.3793, 0.3101, 0.4127, 0.4163, 0.3965, 0.4221, 0.323, 0.271, 0.3377, 0.293, 0.3793, 0.418, 0.3619, 0.399, 0.7404, 0.2741, 0.7108, 0.2442, 0.7495, 0.3979, 0.7811, 0.4015, 0.705, 0.2962, 0.6796, 0.2741, 0.7108, 0.399, 0.7404, 0.4044, 0.6738, 0.3125, 0.653, 0.2962, 0.6796, 0.4015, 0.705, 0.4073, 0.6458, 0.3245, 0.6294, 0.3125, 0.653, 0.4044, 0.6738, 0.4098, 0.6201, 0.3333, 0.6077, 0.3245, 0.6294, 0.4073, 0.6458, 0.4119, 0.5961, 0.3393, 0.5874, 0.3333, 0.6077, 0.4098, 0.6201, 0.4136, 0.5731, 0.3432, 0.5677, 0.3393, 0.5874, 0.4119, 0.5961, 0.4148, 0.5505, 0.345, 0.5484, 0.3432, 0.5677, 0.4136, 0.5731, 0.4156, 0.528, 0.345, 0.529, 0.345, 0.5484, 0.4148, 0.5505, 0.416, 0.505, 0.3429, 0.5091, 0.345, 0.529, 0.4156, 0.528, 0.7335, 0.5475, 0.7377, 0.5508, 0.7426, 0.5472, 0.7388, 0.5427, 0.318, 0.5127, 0.3302, 0.5108, 0.3253, 0.4911, 0.3125, 0.4943, 0.3101, 0.4127, 0.2912, 0.421, 0.3067, 0.447, 0.323, 0.441, 0.293, 0.3793, 0.2702, 0.3902, 0.2912, 0.421, 0.3101, 0.4127, 0.271, 0.3377, 0.241, 0.3518, 0.2702, 0.3902, 0.293, 0.3793, 0.2741, 0.7108, 0.2532, 0.6972, 0.2172, 0.7307, 0.2442, 0.7495, 0.2962, 0.6796, 0.2786, 0.6697, 0.2532, 0.6972, 0.2741, 0.7108, 0.3125, 0.653, 0.297, 0.6458, 0.2786, 0.6697, 0.2962, 0.6796, 0.3245, 0.6294, 0.3105, 0.6241, 0.297, 0.6458, 0.3125, 0.653, 0.3333, 0.6077, 0.3201, 0.604, 0.3105, 0.6241, 0.3245, 0.6294, 0.3393, 0.5874, 0.3268, 0.5849, 0.3201, 0.604, 0.3333, 0.6077, 0.3432, 0.5677, 0.3309, 0.5664, 0.3268, 0.5849, 0.3393, 0.5874, 0.345, 0.5484, 0.3328, 0.5481, 0.3309, 0.5664, 0.3432, 0.5677, 0.345, 0.529, 0.3326, 0.5297, 0.3328, 0.5481, 0.345, 0.5484, 0.3429, 0.5091, 0.3302, 0.5108, 0.3326, 0.5297, 0.345, 0.529, 0.7377, 0.5508, 0.7402, 0.553, 0.7447, 0.5503, 0.7426, 0.5472, 0.7402, 0.553, 0.7431, 0.556, 0.7468, 0.5543, 0.7447, 0.5503, 0.3067, 0.447, 0.2915, 0.4539, 0.304, 0.4749, 0.3177, 0.4701, 0.2471, 0.4523, 0.2424, 0.4575, 0.2625, 0.4731, 0.2671, 0.4694, 0.2182, 0.4343, 0.2136, 0.4418, 0.2424, 0.4575, 0.2471, 0.4523, 0.1744, 0.4153, 0.1696, 0.4261, 0.2136, 0.4418, 0.2182, 0.4343, 0.2107, 0.6483, 0.2076, 0.6409, 0.1655, 0.6488, 0.1677, 0.6592, 0.24, 0.635, 0.2363, 0.6296, 0.2076, 0.6409, 0.2107, 0.6483, 0.261, 0.6206, 0.257, 0.6167, 0.2363, 0.6296, 0.24, 0.635, 0.2762, 0.606, 0.2721, 0.6032, 0.257, 0.6167, 0.261, 0.6206, 0.287, 0.5912, 0.2829, 0.5893, 0.2721, 0.6032, 0.2762, 0.606, 0.2945, 0.5765, 0.2903, 0.5753, 0.2829, 0.5893, 0.287, 0.5912, 0.299, 0.5618, 0.2948, 0.5611, 0.2903, 0.5753, 0.2945, 0.5765, 0.3009, 0.5471, 0.2967, 0.547, 0.2948, 0.5611, 0.299, 0.5618, 0.3002, 0.5322, 0.296, 0.5326, 0.2967, 0.547, 0.3009, 0.5471, 0.2969, 0.5171, 0.2927, 0.5181, 0.296, 0.5326, 0.3002, 0.5322, 0.2927, 0.5181, 0.2969, 0.5171, 0.2908, 0.5016, 0.2864, 0.5034, 0.2738, 0.4306, 0.2471, 0.4523, 0.2671, 0.4694, 0.2915, 0.4539, 0.2491, 0.4036, 0.2182, 0.4343, 0.2471, 0.4523, 0.2738, 0.4306, 0.2153, 0.3713, 0.1744, 0.4153, 0.2182, 0.4343, 0.2491, 0.4036, 0.2356, 0.6818, 0.2107, 0.6483, 0.1677, 0.6592, 0.1969, 0.7082, 0.2632, 0.6586, 0.24, 0.635, 0.2107, 0.6483, 0.2356, 0.6818, 0.2831, 0.6376, 0.261, 0.6206, 0.24, 0.635, 0.2632, 0.6586, 0.2976, 0.6182, 0.2762, 0.606, 0.261, 0.6206, 0.2831, 0.6376, 0.3079, 0.5998, 0.287, 0.5912, 0.2762, 0.606, 0.2976, 0.6182, 0.315, 0.5821, 0.2945, 0.5765, 0.287, 0.5912, 0.3079, 0.5998, 0.3193, 0.5648, 0.299, 0.5618, 0.2945, 0.5765, 0.315, 0.5821, 0.3212, 0.5477, 0.3009, 0.5471, 0.299, 0.5618, 0.3193, 0.5648, 0.3208, 0.5304, 0.3002, 0.5322, 0.3009, 0.5471, 0.3212, 0.5477, 0.318, 0.5127, 0.2969, 0.5171, 0.3002, 0.5322, 0.3208, 0.5304, 0.3388, 0.4882, 0.4161, 0.4809, 0.416, 0.4553, 0.3323, 0.4657, 0.7492, 0.5443, 0.7459, 0.5384, 0.7388, 0.5427, 0.7426, 0.5472, 0.2915, 0.4539, 0.2671, 0.4694, 0.2811, 0.4858, 0.304, 0.4749, 0.2424, 0.4575, 0.2355, 0.4665, 0.2555, 0.4794, 0.2625, 0.4731, 0.2136, 0.4418, 0.2072, 0.4547, 0.2355, 0.4665, 0.2424, 0.4575, 0.1696, 0.4261, 0.1655, 0.4457, 0.2072, 0.4547, 0.2136, 0.4418, 0.2076, 0.6409, 0.2038, 0.6288, 0.1661, 0.6315, 0.1655, 0.6488, 0.2363, 0.6296, 0.231, 0.6208, 0.2038, 0.6288, 0.2076, 0.6409, 0.257, 0.6167, 0.251, 0.6102, 0.231, 0.6208, 0.2363, 0.6296, 0.2721, 0.6032, 0.2657, 0.5984, 0.251, 0.6102, 0.257, 0.6167, 0.2829, 0.5893, 0.2763, 0.5859, 0.2657, 0.5984, 0.2721, 0.6032, 0.2903, 0.5753, 0.2836, 0.573, 0.2763, 0.5859, 0.2829, 0.5893, 0.2948, 0.5611, 0.2881, 0.56, 0.2836, 0.573, 0.2903, 0.5753, 0.2967, 0.547, 0.2899, 0.5467, 0.2881, 0.56, 0.2948, 0.5611, 0.296, 0.5326, 0.2891, 0.5334, 0.2899, 0.5467, 0.2967, 0.547, 0.2927, 0.5181, 0.2857, 0.5199, 0.2891, 0.5334, 0.296, 0.5326, 0.266, 0.5128, 0.2183, 0.5452, 0.2722, 0.5237, 0.3253, 0.4911, 0.3388, 0.4882, 0.3323, 0.4657, 0.3177, 0.4701, 0.2671, 0.4694, 0.2625, 0.4731, 0.2767, 0.4884, 0.2811, 0.4858, 0.2355, 0.4665, 0.2252, 0.4849, 0.2433, 0.4927, 0.2555, 0.4794, 0.2072, 0.4547, 0.2008, 0.4804, 0.2252, 0.4849, 0.2355, 0.4665, 0.1655, 0.4457, 0.1683, 0.4828, 0.2008, 0.4804, 0.2072, 0.4547, 0.2038, 0.6288, 0.2016, 0.6058, 0.1745, 0.6016, 0.1661, 0.6315, 0.231, 0.6208, 0.2238, 0.6031, 0.2016, 0.6058, 0.2038, 0.6288, 0.251, 0.6102, 0.2411, 0.5967, 0.2238, 0.6031, 0.231, 0.6208, 0.2657, 0.5984, 0.2543, 0.5883, 0.2411, 0.5967, 0.251, 0.6102, 0.2763, 0.5859, 0.2641, 0.5786, 0.2543, 0.5883, 0.2657, 0.5984, 0.2836, 0.573, 0.2709, 0.5681, 0.2641, 0.5786, 0.2763, 0.5859, 0.2881, 0.56, 0.2749, 0.5573, 0.2709, 0.5681, 0.2836, 0.573, 0.2899, 0.5467, 0.2765, 0.5461, 0.2749, 0.5573, 0.2881, 0.56, 0.2891, 0.5334, 0.2756, 0.5349, 0.2765, 0.5461, 0.2899, 0.5467, 0.2857, 0.5199, 0.2722, 0.5237, 0.2756, 0.5349, 0.2891, 0.5334, 0.3125, 0.4943, 0.3253, 0.4911, 0.3177, 0.4701, 0.304, 0.4749, 0.7698, 0.5412, 0.7674, 0.5307, 0.7553, 0.5344, 0.7579, 0.5422, 0.7866, 0.5408, 0.7833, 0.5265, 0.7674, 0.5307, 0.7698, 0.5412, 0.763, 0.5899, 0.7589, 0.5987, 0.7716, 0.6043, 0.7769, 0.5929, 0.7527, 0.5872, 0.7488, 0.5939, 0.7589, 0.5987, 0.763, 0.5899, 0.745, 0.5841, 0.7409, 0.5891, 0.7488, 0.5939, 0.7527, 0.5872, 0.7394, 0.5805, 0.735, 0.5842, 0.7409, 0.5891, 0.745, 0.5841, 0.7353, 0.5765, 0.7307, 0.5791, 0.735, 0.5842, 0.7394, 0.5805, 0.7327, 0.5722, 0.7279, 0.5738, 0.7307, 0.5791, 0.7353, 0.5765, 0.7313, 0.5678, 0.7264, 0.5684, 0.7279, 0.5738, 0.7327, 0.5722, 0.7311, 0.5634, 0.7263, 0.563, 0.7264, 0.5684, 0.7313, 0.5678, 0.7321, 0.559, 0.7273, 0.5577, 0.7263, 0.563, 0.7311, 0.5634, 0.7342, 0.5547, 0.7297, 0.5525, 0.7273, 0.5577, 0.7321, 0.559, 0.2625, 0.4731, 0.2555, 0.4794, 0.2696, 0.4928, 0.2767, 0.4884, 0.6212, 0.4251, 0.418, 0.3619, 0.4163, 0.3965, 0.6108, 0.4447, 0.6338, 0.4055, 0.4221, 0.323, 0.418, 0.3619, 0.6212, 0.4251, 0.6099, 0.6882, 0.399, 0.7404, 0.3979, 0.7811, 0.6207, 0.708, 0.6013, 0.6686, 0.4015, 0.705, 0.399, 0.7404, 0.6099, 0.6882, 0.5946, 0.6493, 0.4044, 0.6738, 0.4015, 0.705, 0.6013, 0.6686, 0.5896, 0.6303, 0.4073, 0.6458, 0.4044, 0.6738, 0.5946, 0.6493, 0.586, 0.6117, 0.4098, 0.6201, 0.4073, 0.6458, 0.5896, 0.6303, 0.5837, 0.5933, 0.4119, 0.5961, 0.4098, 0.6201, 0.586, 0.6117, 0.5827, 0.575, 0.4136, 0.5731, 0.4119, 0.5961, 0.5837, 0.5933, 0.5828, 0.5569, 0.4148, 0.5505, 0.4136, 0.5731, 0.5827, 0.575, 0.5841, 0.5387, 0.4156, 0.528, 0.4148, 0.5505, 0.5828, 0.5569, 0.5867, 0.5204, 0.416, 0.505, 0.4156, 0.528, 0.5841, 0.5387, 0.2908, 0.5016, 0.3125, 0.4943, 0.304, 0.4749, 0.2811, 0.4858, 0.2433, 0.4927, 0.2183, 0.5452, 0.2565, 0.5023, 0.2252, 0.4849, 0.2183, 0.5452, 0.2433, 0.4927, 0.2008, 0.4804, 0.2183, 0.5452, 0.2252, 0.4849, 0.1683, 0.4828, 0.2183, 0.5452, 0.2008, 0.4804, 0.2016, 0.6058, 0.2183, 0.5452, 0.1745, 0.6016, 0.2238, 0.6031, 0.2183, 0.5452, 0.2016, 0.6058, 0.2411, 0.5967, 0.2183, 0.5452, 0.2238, 0.6031, 0.2543, 0.5883, 0.2183, 0.5452, 0.2411, 0.5967, 0.2641, 0.5786, 0.2183, 0.5452, 0.2543, 0.5883, 0.2709, 0.5681, 0.2183, 0.5452, 0.2641, 0.5786, 0.2749, 0.5573, 0.2183, 0.5452, 0.2709, 0.5681, 0.2765, 0.5461, 0.2183, 0.5452, 0.2749, 0.5573, 0.2756, 0.5349, 0.2183, 0.5452, 0.2765, 0.5461, 0.2722, 0.5237, 0.2183, 0.5452, 0.2756, 0.5349, 0.2555, 0.4794, 0.2433, 0.4927, 0.2565, 0.5023, 0.2696, 0.4928, 0.7674, 0.5307, 0.7535, 0.5099, 0.7427, 0.5174, 0.7553, 0.5344, 0.7833, 0.5265, 0.7655, 0.502, 0.7535, 0.5099, 0.7674, 0.5307, 0.7589, 0.5987, 0.7439, 0.6157, 0.7537, 0.6239, 0.7716, 0.6043, 0.7488, 0.5939, 0.7351, 0.6079, 0.7439, 0.6157, 0.7589, 0.5987, 0.7409, 0.5891, 0.7276, 0.6002, 0.7351, 0.6079, 0.7488, 0.5939, 0.735, 0.5842, 0.7217, 0.5925, 0.7276, 0.6002, 0.7409, 0.5891, 0.7307, 0.5791, 0.7173, 0.5849, 0.7217, 0.5925, 0.735, 0.5842, 0.7279, 0.5738, 0.7144, 0.5773, 0.7173, 0.5849, 0.7307, 0.5791, 0.7264, 0.5684, 0.7129, 0.5698, 0.7144, 0.5773, 0.7279, 0.5738, 0.7263, 0.563, 0.7127, 0.5623, 0.7129, 0.5698, 0.7264, 0.5684, 0.7273, 0.5577, 0.7139, 0.5548, 0.7127, 0.5623, 0.7263, 0.563, 0.7297, 0.5525, 0.7164, 0.5473, 0.7139, 0.5548, 0.7273, 0.5577, 0.7204, 0.5398, 0.5904, 0.5019, 0.5867, 0.5204, 0.7164, 0.5473, 0.2864, 0.5034, 0.2908, 0.5016, 0.2811, 0.4858, 0.2767, 0.4884, 0.6108, 0.4447, 0.4163, 0.3965, 0.4159, 0.4274, 0.6023, 0.4641, 0.2702, 0.3902, 0.2491, 0.4036, 0.2738, 0.4306, 0.2912, 0.421, 0.241, 0.3518, 0.2153, 0.3713, 0.2491, 0.4036, 0.2702, 0.3902, 0.2532, 0.6972, 0.2356, 0.6818, 0.1969, 0.7082, 0.2172, 0.7307, 0.2786, 0.6697, 0.2632, 0.6586, 0.2356, 0.6818, 0.2532, 0.6972, 0.297, 0.6458, 0.2831, 0.6376, 0.2632, 0.6586, 0.2786, 0.6697, 0.3105, 0.6241, 0.2976, 0.6182, 0.2831, 0.6376, 0.297, 0.6458, 0.3201, 0.604, 0.3079, 0.5998, 0.2976, 0.6182, 0.3105, 0.6241, 0.3268, 0.5849, 0.315, 0.5821, 0.3079, 0.5998, 0.3201, 0.604, 0.3309, 0.5664, 0.3193, 0.5648, 0.315, 0.5821, 0.3268, 0.5849, 0.3328, 0.5481, 0.3212, 0.5477, 0.3193, 0.5648, 0.3309, 0.5664, 0.3326, 0.5297, 0.3208, 0.5304, 0.3212, 0.5477, 0.3328, 0.5481, 0.3302, 0.5108, 0.318, 0.5127, 0.3208, 0.5304, 0.3326, 0.5297, 0.5904, 0.5019, 0.4161, 0.4809, 0.416, 0.505, 0.5867, 0.5204, 0.2794, 0.5064, 0.2864, 0.5034, 0.2767, 0.4884, 0.2696, 0.4928, 0.7579, 0.5422, 0.7553, 0.5344, 0.7459, 0.5384, 0.7492, 0.5443, 0.7585, 0.5476, 0.7579, 0.5422, 0.7492, 0.5443, 0.7506, 0.5484, 0.7692, 0.5486, 0.7698, 0.5412, 0.7579, 0.5422, 0.7585, 0.5476, 0.7865, 0.5525, 0.7866, 0.5408, 0.7698, 0.5412, 0.7692, 0.5486, 0.7643, 0.5835, 0.763, 0.5899, 0.7769, 0.5929, 0.7797, 0.5838, 0.7542, 0.5826, 0.7527, 0.5872, 0.763, 0.5899, 0.7643, 0.5835, 0.7471, 0.5806, 0.745, 0.5841, 0.7527, 0.5872, 0.7542, 0.5826, 0.7418, 0.5779, 0.7394, 0.5805, 0.745, 0.5841, 0.7471, 0.5806, 0.7381, 0.5747, 0.7353, 0.5765, 0.7394, 0.5805, 0.7418, 0.5779, 0.7356, 0.5711, 0.7327, 0.5722, 0.7353, 0.5765, 0.7381, 0.5747, 0.7343, 0.5674, 0.7313, 0.5678, 0.7327, 0.5722, 0.7356, 0.5711, 0.7341, 0.5636, 0.7311, 0.5634, 0.7313, 0.5678, 0.7343, 0.5674, 0.735, 0.5598, 0.7321, 0.559, 0.7311, 0.5634, 0.7341, 0.5636, 0.737, 0.5562, 0.7342, 0.5547, 0.7321, 0.559, 0.735, 0.5598, 0.7485, 0.5647, 0.7431, 0.556, 0.7405, 0.5582, 0.6023, 0.4641, 0.4159, 0.4274, 0.416, 0.4553, 0.5956, 0.4832, 0.266, 0.5128, 0.2794, 0.5064, 0.2696, 0.4928, 0.2565, 0.5023, 0.2969, 0.5171, 0.318, 0.5127, 0.3125, 0.4943, 0.2908, 0.5016, 0.7576, 0.5545, 0.7585, 0.5476, 0.7506, 0.5484, 0.7516, 0.5537, 0.7651, 0.558, 0.7692, 0.5486, 0.7585, 0.5476, 0.7576, 0.5545, 0.7748, 0.5674, 0.7865, 0.5525, 0.7692, 0.5486, 0.7651, 0.558, 0.7623, 0.5742, 0.7643, 0.5835, 0.7797, 0.5838, 0.7748, 0.5674, 0.7545, 0.576, 0.7542, 0.5826, 0.7643, 0.5835, 0.7623, 0.5742, 0.7487, 0.5757, 0.7471, 0.5806, 0.7542, 0.5826, 0.7545, 0.576, 0.7444, 0.5743, 0.7418, 0.5779, 0.7471, 0.5806, 0.7487, 0.5757, 0.7413, 0.5721, 0.7381, 0.5747, 0.7418, 0.5779, 0.7444, 0.5743, 0.7392, 0.5695, 0.7356, 0.5711, 0.7381, 0.5747, 0.7413, 0.5721, 0.7381, 0.5667, 0.7343, 0.5674, 0.7356, 0.5711, 0.7392, 0.5695, 0.7379, 0.5637, 0.7341, 0.5636, 0.7343, 0.5674, 0.7381, 0.5667, 0.7387, 0.5609, 0.735, 0.5598, 0.7341, 0.5636, 0.7379, 0.5637, 0.7405, 0.5582, 0.737, 0.5562, 0.735, 0.5598, 0.7387, 0.5609, 0.7459, 0.5384, 0.7335, 0.5248, 0.7261, 0.5323, 0.7388, 0.5427, 0.7427, 0.5174, 0.6108, 0.4447, 0.6023, 0.4641, 0.7335, 0.5248, 0.7535, 0.5099, 0.6212, 0.4251, 0.6108, 0.4447, 0.7427, 0.5174, 0.7655, 0.502, 0.6338, 0.4055, 0.6212, 0.4251, 0.7535, 0.5099, 0.7439, 0.6157, 0.6099, 0.6882, 0.6207, 0.708, 0.7537, 0.6239, 0.7351, 0.6079, 0.6013, 0.6686, 0.6099, 0.6882, 0.7439, 0.6157, 0.7276, 0.6002, 0.5946, 0.6493, 0.6013, 0.6686, 0.7351, 0.6079, 0.7217, 0.5925, 0.5896, 0.6303, 0.5946, 0.6493, 0.7276, 0.6002, 0.7173, 0.5849, 0.586, 0.6117, 0.5896, 0.6303, 0.7217, 0.5925, 0.7144, 0.5773, 0.5837, 0.5933, 0.586, 0.6117, 0.7173, 0.5849, 0.7129, 0.5698, 0.5827, 0.575, 0.5837, 0.5933, 0.7144, 0.5773, 0.7127, 0.5623, 0.5828, 0.5569, 0.5827, 0.575, 0.7129, 0.5698, 0.7139, 0.5548, 0.5841, 0.5387, 0.5828, 0.5569, 0.7127, 0.5623, 0.7164, 0.5473, 0.5867, 0.5204, 0.5841, 0.5387, 0.7139, 0.5548, 0.7377, 0.5508, 0.7335, 0.5475, 0.7297, 0.5525, 0.7342, 0.5547, 0.3302, 0.5108, 0.3429, 0.5091, 0.3388, 0.4882, 0.3253, 0.4911, 0.7402, 0.553, 0.7377, 0.5508, 0.7342, 0.5547, 0.737, 0.5562, 0.7335, 0.5475, 0.7204, 0.5398, 0.7164, 0.5473, 0.7297, 0.5525, 0.7431, 0.556, 0.7402, 0.553, 0.737, 0.5562, 0.7405, 0.5582, 0.4159, 0.4274, 0.323, 0.441, 0.3323, 0.4657, 0.416, 0.4553, 0.323, 0.441, 0.3067, 0.447, 0.3177, 0.4701, 0.3323, 0.4657, 0.7485, 0.5647, 0.7468, 0.5543, 0.7431, 0.556, 0.3429, 0.5091, 0.416, 0.505, 0.4161, 0.4809, 0.3388, 0.4882, 0.2857, 0.5199, 0.2927, 0.5181, 0.2864, 0.5034, 0.2794, 0.5064, 0.2722, 0.5237, 0.2857, 0.5199, 0.2794, 0.5064, 0.266, 0.5128, 0.2565, 0.5023, 0.2183, 0.5452, 0.266, 0.5128, 0.7553, 0.5344, 0.7427, 0.5174, 0.7335, 0.5248, 0.7459, 0.5384, 0.2912, 0.421, 0.2738, 0.4306, 0.2915, 0.4539, 0.3067, 0.447, 0.7335, 0.5248, 0.6023, 0.4641, 0.5956, 0.4832, 0.7261, 0.5323])
me_plane_001.materials.append(mat_material_002)
me_plane_001.update()

# ---- objects
ob_bottle = bpy.data.objects.new('Bottle', me_plane_001)
ob_high_angle_camera = bpy.data.objects.new('High Angle Camera', cam_camera_004)
ob_front_camera = bpy.data.objects.new('Front Camera', cam_camera_005)
ob_side_camera = bpy.data.objects.new('Side Camera', cam_camera_006)
ob_light_1 = bpy.data.objects.new('Light 1', light_point_002)
ob_light_2 = bpy.data.objects.new('Light 2', light_point_003)

# ---- transforms, parenting, visibility, modifiers, constraints
ob_bottle.location = (0.0, 0.0, 0.0)
ob_bottle.rotation_euler = (1.571, -0.0, -2.551)
ob_high_angle_camera.location = (-4.5, 5.935, 6.23)
ob_high_angle_camera.rotation_euler = (0.9006, 4.17e-07, -2.527)
ob_front_camera.location = (-0.1206, 13.07, 0.3681)
ob_front_camera.rotation_euler = (1.557, 4.472e-08, 3.121)
ob_side_camera.location = (-12.85, 0.06884, 0.2112)
ob_side_camera.rotation_euler = (1.564, 9.437e-08, 6288.0)
ob_side_camera.scale = (1.0, 1.0, 1.0)
ob_light_1.location = (2.522, 2.676, 1.452)
ob_light_2.location = (-2.767, 3.55, 1.452)

# ---- collection membership
col_collection.objects.link(ob_bottle)
col_collection.objects.link(ob_high_angle_camera)
col_collection.objects.link(ob_front_camera)
col_collection.objects.link(ob_side_camera)
col_collection.objects.link(ob_light_1)
col_collection.objects.link(ob_light_2)

# ---- scene / render settings (as saved in the file)
scene.camera = ob_side_camera
scene.frame_start = 1; scene.frame_end = 250; scene.frame_set(1)
scene.render.engine = 'BLENDER_EEVEE_NEXT'
scene.cycles.sampling_pattern = 'TABULATED_SOBOL'
scene.cycles.use_light_tree = False
scene.view_settings.view_transform = 'Filmic'
bpy.context.view_layer.update()
